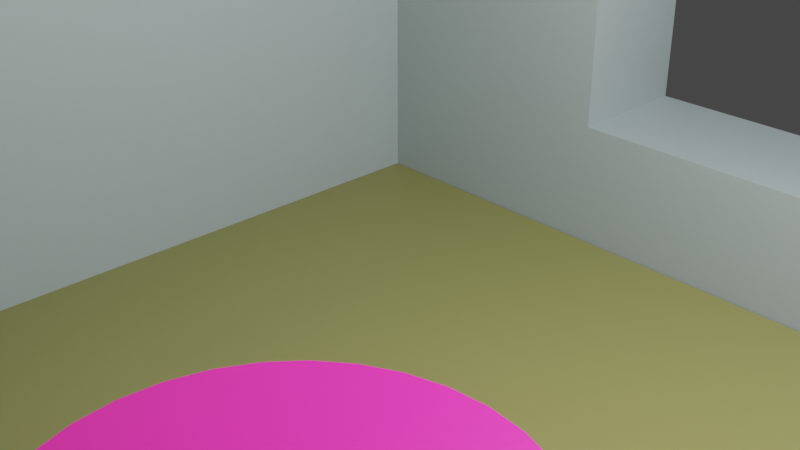 # Source: cafe_environment_bloclout.blend  (saved by Blender 3.5.10; exported with 4.5.12 LTS)
import bpy
from mathutils import Matrix  # noqa: F401  (used for matrix-valued properties, if any)

bpy.ops.wm.read_factory_settings(use_empty=True)
scene = bpy.context.scene
scene.name = 'Scene'

# ---- collections
col_collection = bpy.data.collections.new('Collection'); scene.collection.children.link(col_collection)

# ---- materials (node trees are filled in below, after node groups)
mat_floor = bpy.data.materials.new('floor')
mat_floor.alpha_threshold = 0.0
mat_floor.use_transparent_shadow = False
mat_floor.roughness = 0.5
mat_floor.line_color = (0.0, 0.0, 0.0, 1.0)
mat_walls = bpy.data.materials.new('walls')
mat_walls.use_transparent_shadow = False
mat_table = bpy.data.materials.new('table')
mat_table.use_transparent_shadow = False

# ---- material node trees
mat_floor.use_nodes = True; mat_floor.node_tree.nodes.clear()
_N = mat_floor.node_tree.nodes; _L = mat_floor.node_tree.links
n0 = _N.new('ShaderNodeOutputMaterial'); n0.name = 'Material Output'; n0.location = (300, 300)
n1 = _N.new('ShaderNodeBsdfPrincipled'); n1.name = 'Principled BSDF'; n1.location = (10, 300)
n1.distribution = 'GGX'
n1.subsurface_method = 'RANDOM_WALK_SKIN'
n1.inputs[0].default_value = (0.2697, 0.2616, 0.08054, 1.0)
n1.inputs[3].default_value = 1.45
n1.inputs[27].default_value = (0.0, 0.0, 0.0, 1.0)
n1.inputs[28].default_value = 1.0
_L.new(n1.outputs[0], n0.inputs[0])
n0.is_active_output = True
mat_walls.use_nodes = True; mat_walls.node_tree.nodes.clear()
_N = mat_walls.node_tree.nodes; _L = mat_walls.node_tree.links
n0 = _N.new('ShaderNodeBsdfPrincipled'); n0.name = 'Principled BSDF'; n0.location = (10, 300)
n0.distribution = 'GGX'
n0.subsurface_method = 'RANDOM_WALK_SKIN'
n0.inputs[0].default_value = (0.4115, 0.4902, 0.4958, 1.0)
n0.inputs[3].default_value = 1.45
n0.inputs[27].default_value = (0.0, 0.0, 0.0, 1.0)
n0.inputs[28].default_value = 1.0
n1 = _N.new('ShaderNodeOutputMaterial'); n1.name = 'Material Output'; n1.location = (300, 300)
_L.new(n0.outputs[0], n1.inputs[0])
n1.is_active_output = True
mat_table.use_nodes = True; mat_table.node_tree.nodes.clear()
_N = mat_table.node_tree.nodes; _L = mat_table.node_tree.links
n0 = _N.new('ShaderNodeBsdfPrincipled'); n0.name = 'Principled BSDF'; n0.location = (10, 300)
n0.distribution = 'GGX'
n0.subsurface_method = 'RANDOM_WALK_SKIN'
n0.inputs[0].default_value = (1.0, 0.01758, 0.3766, 1.0)
n0.inputs[3].default_value = 1.45
n0.inputs[27].default_value = (0.0, 0.0, 0.0, 1.0)
n0.inputs[28].default_value = 1.0
n1 = _N.new('ShaderNodeOutputMaterial'); n1.name = 'Material Output'; n1.location = (300, 300)
_L.new(n0.outputs[0], n1.inputs[0])
n1.is_active_output = True

# ---- world
world_world = bpy.data.worlds.new('World'); scene.world = world_world
world_world.use_nodes = True; world_world.node_tree.nodes.clear()
_N = world_world.node_tree.nodes; _L = world_world.node_tree.links
n0 = _N.new('ShaderNodeOutputWorld'); n0.name = 'World Output'; n0.location = (300, 300)
n1 = _N.new('ShaderNodeBackground'); n1.name = 'Background'; n1.location = (10, 300)
n1.inputs[0].default_value = (0.05088, 0.05088, 0.05088, 1.0)
_L.new(n1.outputs[0], n0.inputs[0])
n0.is_active_output = True
world_world.color = (0.05088, 0.05088, 0.05088)
world_world.use_sun_shadow = False
world_world.sun_shadow_jitter_overblur = 0.0

# ---- cameras
cam_camera = bpy.data.cameras.new('Camera')
cam_camera.clip_end = 100.0
cam_camera.ortho_scale = 7.314

# ---- lights
light_light = bpy.data.lights.new('Light', 'POINT')
light_light.transmission_factor = 0.0
light_light.energy = 1000.0
light_light.shadow_soft_size = 0.1
light_light.shadow_maximum_resolution = 0.006
light_light.use_absolute_resolution = True

# ---- meshes
me_floor = bpy.data.meshes.new('floor')
me_floor.from_pydata([(2.008, 2.008, -1.467), (2.008, 2.008, -18.23), (2.008, -2.008, -1.467), (2.008, -2.008, -18.23), (-2.008, 2.008, -1.467), (-2.008, 2.008, -18.23), (-2.008, -2.008, -1.467), (-2.008, -2.008, -18.23), (-2.008, 2.78, 125.1), (-2.638, 2.78, 125.1), (-2.008, 2.78, -18.23), (-2.638, 2.78, -18.23), (-2.008, -2.008, 125.1), (-2.638, -2.008, 125.1), (-2.008, -2.008, -18.23), (-2.638, -2.008, -18.23), (0.6563, 2.028, 103.7), (0.6563, 2.759, 103.7), (0.6563, 2.028, 24.58), (0.6563, 2.759, 24.58), (-0.6563, 2.028, 103.7), (-0.6563, 2.759, 103.7), (-0.6563, 2.028, 24.58), (-0.6563, 2.759, 24.58), (-2.008, 2.78, 125.1), (-2.008, 2.78, -18.23), (2.008, 2.78, 125.1), (2.008, 2.78, -18.23), (2.008, 2.008, -18.23), (-2.008, 2.008, -18.23), (2.008, 2.008, 125.1), (-2.008, 2.008, 125.1), (2.008, 2.78, 125.1), (2.008, 2.008, 125.1), (2.008, 2.78, -18.23), (2.008, 2.008, -18.23), (6.33, 2.78, 125.1), (6.33, 2.008, 125.1), (6.33, 2.78, -18.23), (6.33, 2.008, -18.23), (6.33, 2.016, -1.467), (6.33, 2.016, -18.23), (6.33, -1.999, -1.467), (6.33, -1.999, -18.23), (2.008, 2.016, -1.467), (2.008, 2.016, -18.23), (2.008, -1.999, -1.467), (2.008, -1.999, -18.23), (2.008, -2.008, -1.467), (2.008, -2.008, -18.23), (2.008, -6.023, -1.467), (2.008, -6.023, -18.23), (-2.008, -2.008, -1.467), (-2.008, -2.008, -18.23), (-2.008, -6.023, -1.467), (-2.008, -6.023, -18.23), (6.33, -1.999, -1.467), (6.33, -1.999, -18.23), (6.33, -6.014, -1.467), (6.33, -6.014, -18.23), (2.008, -1.999, -1.467), (2.008, -1.999, -18.23), (2.008, -6.014, -1.467), (2.008, -6.014, -18.23), (-2.008, -2.008, 125.1), (-2.638, -2.008, 125.1), (-2.008, -2.008, -18.23), (-2.638, -2.008, -18.23), (-2.008, -6.023, 125.1), (-2.638, -6.023, 125.1), (-2.008, -6.023, -18.23), (-2.638, -6.023, -18.23), (3.858, 2.008, 125.1), (3.858, 2.78, -18.23), (3.858, 2.008, -18.23), (3.858, 2.78, 125.1), (3.858, 1.53, -18.23), (2.008, 1.53, -18.23), (2.008, 0.4342, 125.1), (3.858, 0.4342, 125.1), (6.33, 2.008, 69.07), (2.008, 2.78, 69.07), (6.33, 2.78, 69.07), (2.008, 2.008, 69.07), (3.858, 2.008, 69.07), (3.858, 2.78, 69.07), (2.008, 1.53, 69.07), (3.858, 1.53, 69.07)], [], [(0, 4, 6, 2), (3, 2, 6, 7), (7, 6, 4, 5), (5, 1, 3, 7), (1, 0, 2, 3), (5, 4, 0, 1), (8, 12, 14, 10), (11, 10, 14, 15), (15, 14, 12, 13), (13, 9, 11, 15), (9, 8, 10, 11), (13, 12, 8, 9), (27, 28, 29, 25), (25, 29, 31, 24), (26, 30, 28, 27), (24, 31, 30, 26), (21, 23, 25, 24), (17, 21, 24, 26), (23, 19, 27, 25), (19, 17, 26, 27), (18, 22, 29, 28), (16, 18, 28, 30), (22, 20, 31, 29), (20, 16, 30, 31), (17, 16, 20, 21), (19, 18, 16, 17), (21, 20, 22, 23), (23, 22, 18, 19), (85, 82, 38, 73), (74, 73, 38, 39), (80, 82, 36, 37), (72, 33, 78, 79), (83, 81, 34, 35), (72, 75, 32, 33), (40, 44, 46, 42), (43, 42, 46, 47), (47, 46, 44, 45), (45, 41, 43, 47), (41, 40, 42, 43), (45, 44, 40, 41), (48, 52, 54, 50), (51, 50, 54, 55), (55, 54, 52, 53), (53, 49, 51, 55), (49, 48, 50, 51), (53, 52, 48, 49), (56, 60, 62, 58), (59, 58, 62, 63), (63, 62, 60, 61), (61, 57, 59, 63), (57, 56, 58, 59), (61, 60, 56, 57), (64, 68, 70, 66), (67, 66, 70, 71), (71, 70, 68, 69), (69, 65, 67, 71), (65, 64, 66, 67), (69, 68, 64, 65), (37, 36, 75, 72), (80, 84, 74, 39), (35, 34, 73, 74), (81, 85, 73, 34), (87, 86, 77, 76), (84, 72, 79, 87), (35, 74, 76, 77), (83, 35, 77, 86), (33, 83, 86, 78), (74, 84, 87, 76), (79, 78, 86, 87), (32, 75, 85, 81), (37, 72, 84, 80), (33, 32, 81, 83), (39, 38, 82, 80), (75, 36, 82, 85)])
me_floor.polygons.foreach_set('material_index', [0, 0, 0, 0, 0, 0, 1, 1, 1, 1, 1, 1, 1, 1, 1, 1, 1, 1, 1, 1, 1, 1, 1, 1, 1, 1, 1, 1, 1, 1, 1, 1, 1, 1, 0, 0, 0, 0, 0, 0, 0, 0, 0, 0, 0, 0, 0, 0, 0, 0, 0, 0, 1, 1, 1, 1, 1, 1, 1, 1, 1, 1, 1, 1, 1, 1, 1, 1, 1, 1, 1, 1, 1, 1])
_uv = me_floor.uv_layers.new(name='UVMap')
_uv.uv.foreach_set('vector', [0.625, 0.5, 0.875, 0.5, 0.875, 0.75, 0.625, 0.75, 0.375, 0.75, 0.625, 0.75, 0.625, 1.0, 0.375, 1.0, 0.375, 0.0, 0.625, 0.0, 0.625, 0.25, 0.375, 0.25, 0.125, 0.5, 0.375, 0.5, 0.375, 0.75, 0.125, 0.75, 0.375, 0.5, 0.625, 0.5, 0.625, 0.75, 0.375, 0.75, 0.375, 0.25, 0.625, 0.25, 0.625, 0.5, 0.375, 0.5, 0.625, 0.5, 0.875, 0.5, 0.875, 0.75, 0.625, 0.75, 0.375, 0.75, 0.625, 0.75, 0.625, 1.0, 0.375, 1.0, 0.375, 0.0, 0.625, 0.0, 0.625, 0.25, 0.375, 0.25, 0.125, 0.5, 0.375, 0.5, 0.375, 0.75, 0.125, 0.75, 0.375, 0.5, 0.625, 0.5, 0.625, 0.75, 0.375, 0.75, 0.375, 0.25, 0.625, 0.25, 0.625, 0.5, 0.375, 0.5, 0.375, 0.75, 0.625, 0.75, 0.625, 1.0, 0.375, 1.0, 0.375, 0.0, 0.625, 0.0, 0.625, 0.25, 0.375, 0.25, 0.375, 0.5, 0.625, 0.5, 0.625, 0.75, 0.375, 0.75, 0.375, 0.25, 0.625, 0.25, 0.625, 0.5, 0.375, 0.5, 0.2029, 0.502, 0.2029, 0.748, 0.125, 0.75, 0.125, 0.5, 0.2971, 0.502, 0.2029, 0.502, 0.125, 0.5, 0.375, 0.5, 0.2029, 0.748, 0.2971, 0.748, 0.375, 0.75, 0.125, 0.75, 0.2971, 0.748, 0.2971, 0.502, 0.375, 0.5, 0.375, 0.75, 0.6826, 0.7485, 0.8174, 0.7485, 0.875, 0.75, 0.625, 0.75, 0.6826, 0.5015, 0.6826, 0.7485, 0.625, 0.75, 0.625, 0.5, 0.8174, 0.7485, 0.8174, 0.5015, 0.875, 0.5, 0.875, 0.75, 0.8174, 0.5015, 0.6826, 0.5015, 0.625, 0.5, 0.875, 0.5, 0.2971, 0.502, 0.6826, 0.5015, 0.8174, 0.5015, 0.2029, 0.502, 0.2971, 0.748, 0.6826, 0.7485, 0.6826, 0.5015, 0.2971, 0.502, 0.2029, 0.502, 0.8174, 0.5015, 0.8174, 0.7485, 0.2029, 0.748, 0.2029, 0.748, 0.8174, 0.7485, 0.6826, 0.7485, 0.2971, 0.748, 0.75, 0.625, 0.875, 0.625, 0.875, 0.75, 0.75, 0.75, 0.375, 0.875, 0.625, 0.875, 0.625, 1.0, 0.375, 1.0, 0.375, 0.125, 0.625, 0.125, 0.625, 0.25, 0.375, 0.25, 0.375, 0.375, 0.375, 0.5, 0.375, 0.5, 0.375, 0.375, 0.375, 0.625, 0.625, 0.625, 0.625, 0.75, 0.375, 0.75, 0.375, 0.375, 0.625, 0.375, 0.625, 0.5, 0.375, 0.5, 0.625, 0.5, 0.875, 0.5, 0.875, 0.75, 0.625, 0.75, 0.375, 0.75, 0.625, 0.75, 0.625, 1.0, 0.375, 1.0, 0.375, 0.0, 0.625, 0.0, 0.625, 0.25, 0.375, 0.25, 0.125, 0.5, 0.375, 0.5, 0.375, 0.75, 0.125, 0.75, 0.375, 0.5, 0.625, 0.5, 0.625, 0.75, 0.375, 0.75, 0.375, 0.25, 0.625, 0.25, 0.625, 0.5, 0.375, 0.5, 0.625, 0.5, 0.875, 0.5, 0.875, 0.75, 0.625, 0.75, 0.375, 0.75, 0.625, 0.75, 0.625, 1.0, 0.375, 1.0, 0.375, 0.0, 0.625, 0.0, 0.625, 0.25, 0.375, 0.25, 0.125, 0.5, 0.375, 0.5, 0.375, 0.75, 0.125, 0.75, 0.375, 0.5, 0.625, 0.5, 0.625, 0.75, 0.375, 0.75, 0.375, 0.25, 0.625, 0.25, 0.625, 0.5, 0.375, 0.5, 0.625, 0.5, 0.875, 0.5, 0.875, 0.75, 0.625, 0.75, 0.375, 0.75, 0.625, 0.75, 0.625, 1.0, 0.375, 1.0, 0.375, 0.0, 0.625, 0.0, 0.625, 0.25, 0.375, 0.25, 0.125, 0.5, 0.375, 0.5, 0.375, 0.75, 0.125, 0.75, 0.375, 0.5, 0.625, 0.5, 0.625, 0.75, 0.375, 0.75, 0.375, 0.25, 0.625, 0.25, 0.625, 0.5, 0.375, 0.5, 0.625, 0.5, 0.875, 0.5, 0.875, 0.75, 0.625, 0.75, 0.375, 0.75, 0.625, 0.75, 0.625, 1.0, 0.375, 1.0, 0.375, 0.0, 0.625, 0.0, 0.625, 0.25, 0.375, 0.25, 0.125, 0.5, 0.375, 0.5, 0.375, 0.75, 0.125, 0.75, 0.375, 0.5, 0.625, 0.5, 0.625, 0.75, 0.375, 0.75, 0.375, 0.25, 0.625, 0.25, 0.625, 0.5, 0.375, 0.5, 0.375, 0.25, 0.625, 0.25, 0.625, 0.375, 0.375, 0.375, 0.125, 0.625, 0.25, 0.625, 0.25, 0.75, 0.125, 0.75, 0.375, 0.75, 0.625, 0.75, 0.625, 0.875, 0.375, 0.875, 0.625, 0.625, 0.75, 0.625, 0.75, 0.75, 0.625, 0.75, 0.25, 0.625, 0.375, 0.625, 0.375, 0.75, 0.25, 0.75, 0.25, 0.625, 0.25, 0.5, 0.25, 0.5, 0.25, 0.625, 0.375, 0.75, 0.375, 0.875, 0.375, 0.875, 0.375, 0.75, 0.375, 0.625, 0.375, 0.75, 0.375, 0.75, 0.375, 0.625, 0.375, 0.5, 0.375, 0.625, 0.375, 0.625, 0.375, 0.5, 0.25, 0.75, 0.25, 0.625, 0.25, 0.625, 0.25, 0.75, 0.25, 0.5, 0.375, 0.5, 0.375, 0.625, 0.25, 0.625, 0.625, 0.5, 0.75, 0.5, 0.75, 0.625, 0.625, 0.625, 0.125, 0.5, 0.25, 0.5, 0.25, 0.625, 0.125, 0.625, 0.375, 0.5, 0.625, 0.5, 0.625, 0.625, 0.375, 0.625, 0.375, 0.0, 0.625, 0.0, 0.625, 0.125, 0.375, 0.125, 0.75, 0.5, 0.875, 0.5, 0.875, 0.625, 0.75, 0.625])
me_floor.materials.append(mat_floor)
me_floor.materials.append(mat_walls)
me_floor.use_mirror_vertex_groups = False
me_floor.update()
me_cylinder = bpy.data.meshes.new('Cylinder')
me_cylinder.from_pydata([(1.618, -2.194, 3.918), (1.616, -0.8196, 11.43), (1.653, -2.198, 3.918), (1.919, -0.8495, 11.43), (1.687, -2.208, 3.918), (2.211, -0.938, 11.43), (1.719, -2.225, 3.918), (2.48, -1.082, 11.43), (1.746, -2.247, 3.918), (2.716, -1.275, 11.43), (1.769, -2.275, 3.918), (2.909, -1.511, 11.43), (1.785, -2.306, 3.918), (3.053, -1.78, 11.43), (1.796, -2.34, 3.918), (3.142, -2.072, 11.43), (1.799, -2.375, 3.918), (3.171, -2.375, 11.43), (1.796, -2.41, 3.918), (3.142, -2.679, 11.43), (1.785, -2.444, 3.918), (3.053, -2.971, 11.43), (1.769, -2.476, 3.918), (2.909, -3.24, 11.43), (1.746, -2.503, 3.918), (2.716, -3.475, 11.43), (1.719, -2.526, 3.918), (2.48, -3.669, 11.43), (1.687, -2.542, 3.918), (2.211, -3.813, 11.43), (1.653, -2.553, 3.918), (1.919, -3.901, 11.43), (1.618, -2.556, 3.918), (1.616, -3.931, 11.43), (1.583, -2.553, 3.918), (1.312, -3.901, 11.43), (1.549, -2.542, 3.918), (1.02, -3.813, 11.43), (1.517, -2.526, 3.918), (0.7515, -3.669, 11.43), (1.49, -2.503, 3.918), (0.5157, -3.475, 11.43), (1.468, -2.476, 3.918), (0.3222, -3.24, 11.43), (1.451, -2.444, 3.918), (0.1785, -2.971, 11.43), (1.44, -2.41, 3.918), (0.08995, -2.679, 11.43), (1.437, -2.375, 3.918), (0.06006, -2.375, 11.43), (1.44, -2.34, 3.918), (0.08995, -2.072, 11.43), (1.451, -2.306, 3.918), (0.1785, -1.78, 11.43), (1.468, -2.275, 3.918), (0.3222, -1.511, 11.43), (1.49, -2.247, 3.918), (0.5157, -1.275, 11.43), (1.517, -2.225, 3.918), (0.7515, -1.082, 11.43), (1.549, -2.208, 3.918), (1.02, -0.938, 11.43), (1.583, -2.198, 3.918), (1.312, -0.8495, 11.43), (1.618, -0.8956, 4.181), (1.907, -0.924, 4.181), (2.184, -1.008, 4.181), (2.44, -1.145, 4.181), (2.664, -1.329, 4.181), (2.848, -1.553, 4.181), (2.985, -1.809, 4.181), (3.069, -2.086, 4.181), (3.098, -2.375, 4.181), (3.069, -2.664, 4.181), (2.985, -2.941, 4.181), (2.848, -3.197, 4.181), (2.664, -3.421, 4.181), (2.44, -3.605, 4.181), (2.184, -3.742, 4.181), (1.907, -3.826, 4.181), (1.618, -3.855, 4.181), (1.329, -3.826, 4.181), (1.052, -3.742, 4.181), (0.7961, -3.605, 4.181), (0.5719, -3.421, 4.181), (0.3879, -3.197, 4.181), (0.2511, -2.941, 4.181), (0.1669, -2.664, 4.181), (0.1385, -2.375, 4.181), (0.1669, -2.086, 4.181), (0.2511, -1.809, 4.181), (0.3879, -1.553, 4.181), (0.5719, -1.329, 4.181), (0.7961, -1.145, 4.181), (1.052, -1.008, 4.181), (1.329, -0.924, 4.181), (1.618, -2.194, -18.06), (1.653, -2.198, -18.06), (1.687, -2.208, -18.06), (1.719, -2.225, -18.06), (1.746, -2.247, -18.06), (1.769, -2.275, -18.06), (1.785, -2.306, -18.06), (1.796, -2.34, -18.06), (1.799, -2.375, -18.06), (1.796, -2.41, -18.06), (1.785, -2.444, -18.06), (1.769, -2.476, -18.06), (1.746, -2.503, -18.06), (1.719, -2.526, -18.06), (1.687, -2.542, -18.06), (1.653, -2.553, -18.06), (1.618, -2.556, -18.06), (1.583, -2.553, -18.06), (1.549, -2.542, -18.06), (1.517, -2.526, -18.06), (1.49, -2.503, -18.06), (1.468, -2.476, -18.06), (1.451, -2.444, -18.06), (1.44, -2.41, -18.06), (1.437, -2.375, -18.06), (1.44, -2.34, -18.06), (1.451, -2.306, -18.06), (1.468, -2.275, -18.06), (1.49, -2.247, -18.06), (1.517, -2.225, -18.06), (1.549, -2.208, -18.06), (1.583, -2.198, -18.06), (1.882, -1.047, 3.918), (1.618, -1.021, 3.918), (2.136, -1.124, 3.918), (2.37, -1.249, 3.918), (2.576, -1.418, 3.918), (2.744, -1.623, 3.918), (2.869, -1.857, 3.918), (2.946, -2.111, 3.918), (2.972, -2.375, 3.918), (2.946, -2.639, 3.918), (2.869, -2.893, 3.918), (2.744, -3.127, 3.918), (2.576, -3.333, 3.918), (2.37, -3.501, 3.918), (2.136, -3.626, 3.918), (1.882, -3.703, 3.918), (1.618, -3.729, 3.918), (1.354, -3.703, 3.918), (1.1, -3.626, 3.918), (0.8658, -3.501, 3.918), (0.6606, -3.333, 3.918), (0.4922, -3.127, 3.918), (0.3671, -2.893, 3.918), (0.29, -2.639, 3.918), (0.264, -2.375, 3.918), (0.29, -2.111, 3.918), (0.3671, -1.857, 3.918), (0.4922, -1.623, 3.918), (0.6606, -1.418, 3.918), (0.8658, -1.249, 3.918), (1.1, -1.124, 3.918), (1.354, -1.047, 3.918), (3.083, -2.231, 4.181), (3.157, -2.224, 11.43), (1.797, -2.357, 3.918), (1.797, -2.357, -18.06), (2.959, -2.243, 3.918), (1.618, -0.8956, -18.07), (1.907, -0.924, -18.07), (2.184, -1.008, -18.07), (2.44, -1.145, -18.07), (2.664, -1.329, -18.07), (2.848, -1.553, -18.07), (2.985, -1.809, -18.07), (3.069, -2.086, -18.07), (3.083, -2.231, -18.07), (3.098, -2.375, -18.07), (3.069, -2.664, -18.07), (2.985, -2.941, -18.07), (2.848, -3.197, -18.07), (2.664, -3.421, -18.07), (2.44, -3.605, -18.07), (2.184, -3.742, -18.07), (1.907, -3.826, -18.07), (1.618, -3.855, -18.07), (1.329, -3.826, -18.07), (1.052, -3.742, -18.07), (0.7961, -3.605, -18.07), (0.5719, -3.421, -18.07), (0.3879, -3.197, -18.07), (0.2511, -2.941, -18.07), (0.1669, -2.664, -18.07), (0.1385, -2.375, -18.07), (0.1669, -2.086, -18.07), (0.2511, -1.809, -18.07), (0.3879, -1.553, -18.07), (0.5719, -1.329, -18.07), (0.7961, -1.145, -18.07), (1.052, -1.008, -18.07), (1.329, -0.924, -18.07), (1.618, -1.021, -18.07), (1.882, -1.047, -18.07), (2.136, -1.124, -18.07), (2.37, -1.249, -18.07), (2.576, -1.418, -18.07), (2.744, -1.623, -18.07), (2.869, -1.857, -18.07), (2.946, -2.111, -18.07), (2.972, -2.375, -18.07), (2.946, -2.639, -18.07), (2.869, -2.893, -18.07), (2.744, -3.127, -18.07), (2.576, -3.333, -18.07), (2.37, -3.501, -18.07), (2.136, -3.626, -18.07), (1.882, -3.703, -18.07), (1.618, -3.729, -18.07), (1.354, -3.703, -18.07), (1.1, -3.626, -18.07), (0.8658, -3.501, -18.07), (0.6606, -3.333, -18.07), (0.4922, -3.127, -18.07), (0.3671, -2.893, -18.07), (0.29, -2.639, -18.07), (0.264, -2.375, -18.07), (0.29, -2.111, -18.07), (0.3671, -1.857, -18.07), (0.4922, -1.623, -18.07), (0.6606, -1.418, -18.07), (0.8658, -1.249, -18.07), (1.1, -1.124, -18.07), (1.354, -1.047, -18.07), (2.959, -2.243, -18.07), (0.8523, -1.224, -3.774), (0.6427, -3.353, -3.774), (2.771, -3.143, -3.774), (2.15, -1.097, -3.774), (0.6427, -1.397, -3.774), (0.8523, -3.525, -3.774), (2.899, -2.904, -3.774), (0.3428, -1.845, -3.774), (0.4706, -1.606, -3.774), (1.621, -0.9913, -3.774), (1.891, -1.018, -3.774), (2.978, -2.105, -3.774), (2.991, -2.24, -3.774), (1.351, -3.732, -3.774), (1.091, -3.653, -3.774), (3.004, -2.375, -3.774), (2.978, -2.645, -3.774), (2.39, -1.224, -3.774), (2.599, -3.353, -3.774), (0.4706, -3.143, -3.774), (1.091, -1.097, -3.774), (2.599, -1.397, -3.774), (2.39, -3.525, -3.774), (0.3428, -2.904, -3.774), (1.351, -1.018, -3.774), (2.771, -1.606, -3.774), (2.15, -3.653, -3.774), (0.264, -2.645, -3.774), (2.899, -1.845, -3.774), (1.891, -3.732, -3.774), (0.2374, -2.375, -3.774), (1.621, -3.758, -3.774), (0.264, -2.105, -3.774)], [], [(64, 1, 3, 65), (65, 3, 5, 66), (66, 5, 7, 67), (67, 7, 9, 68), (68, 9, 11, 69), (69, 11, 13, 70), (70, 13, 15, 71), (160, 161, 17, 72), (72, 17, 19, 73), (73, 19, 21, 74), (74, 21, 23, 75), (75, 23, 25, 76), (76, 25, 27, 77), (77, 27, 29, 78), (78, 29, 31, 79), (79, 31, 33, 80), (80, 33, 35, 81), (81, 35, 37, 82), (82, 37, 39, 83), (83, 39, 41, 84), (84, 41, 43, 85), (85, 43, 45, 86), (86, 45, 47, 87), (87, 47, 49, 88), (88, 49, 51, 89), (89, 51, 53, 90), (90, 53, 55, 91), (91, 55, 57, 92), (92, 57, 59, 93), (93, 59, 61, 94), (3, 1, 63, 61, 59, 57, 55, 53, 51, 49, 47, 45, 43, 41, 39, 37, 35, 33, 31, 29, 27, 25, 23, 21, 19, 17, 161, 15, 13, 11, 9, 7, 5), (94, 61, 63, 95), (95, 63, 1, 64), (40, 42, 117, 116), (248, 252, 169, 168), (144, 143, 213, 214), (231, 251, 196, 195), (145, 144, 214, 215), (232, 250, 187, 186), (146, 145, 215, 216), (233, 249, 178, 177), (234, 248, 168, 167), (147, 146, 216, 217), (235, 231, 195, 194), (148, 147, 217, 218), (236, 232, 186, 185), (149, 148, 218, 219), (237, 233, 177, 176), (150, 149, 219, 220), (241, 234, 167, 166), (164, 135, 205, 230), (239, 235, 194, 193), (151, 150, 220, 221), (245, 236, 185, 184), (152, 151, 221, 222), (247, 237, 176, 175), (153, 152, 222, 223), (238, 239, 193, 192), (154, 153, 223, 224), (240, 241, 166, 165), (242, 243, 173, 172), (244, 245, 184, 183), (155, 154, 224, 225), (246, 247, 175, 174), (128, 129, 198, 199), (156, 155, 225, 226), (96, 97, 98, 99, 100, 101, 102, 103, 163, 104, 105, 106, 107, 108, 109, 110, 111, 112, 113, 114, 115, 116, 117, 118, 119, 120, 121, 122, 123, 124, 125, 126, 127), (162, 16, 104, 163), (42, 44, 118, 117), (16, 18, 105, 104), (44, 46, 119, 118), (18, 20, 106, 105), (46, 48, 120, 119), (20, 22, 107, 106), (48, 50, 121, 120), (22, 24, 108, 107), (50, 52, 122, 121), (24, 26, 109, 108), (52, 54, 123, 122), (26, 28, 110, 109), (0, 2, 97, 96), (54, 56, 124, 123), (28, 30, 111, 110), (2, 4, 98, 97), (56, 58, 125, 124), (30, 32, 112, 111), (4, 6, 99, 98), (58, 60, 126, 125), (32, 34, 113, 112), (6, 8, 100, 99), (60, 62, 127, 126), (34, 36, 114, 113), (8, 10, 101, 100), (62, 0, 96, 127), (36, 38, 115, 114), (10, 12, 102, 101), (38, 40, 116, 115), (12, 14, 103, 102), (0, 62, 159, 129), (62, 60, 158, 159), (60, 58, 157, 158), (58, 56, 156, 157), (56, 54, 155, 156), (54, 52, 154, 155), (52, 50, 153, 154), (50, 48, 152, 153), (48, 46, 151, 152), (46, 44, 150, 151), (44, 42, 149, 150), (42, 40, 148, 149), (40, 38, 147, 148), (38, 36, 146, 147), (36, 34, 145, 146), (34, 32, 144, 145), (32, 30, 143, 144), (30, 28, 142, 143), (28, 26, 141, 142), (26, 24, 140, 141), (24, 22, 139, 140), (22, 20, 138, 139), (20, 18, 137, 138), (18, 16, 136, 137), (162, 14, 135, 164), (14, 12, 134, 135), (12, 10, 133, 134), (10, 8, 132, 133), (8, 6, 131, 132), (6, 4, 130, 131), (4, 2, 128, 130), (2, 0, 129, 128), (16, 162, 164, 136), (14, 162, 163, 103), (130, 128, 199, 200), (71, 15, 161, 160), (199, 198, 165, 166), (200, 199, 166, 167), (201, 200, 167, 168), (202, 201, 168, 169), (203, 202, 169, 170), (204, 203, 170, 171), (205, 204, 171, 172), (230, 205, 172, 173), (207, 206, 174, 175), (208, 207, 175, 176), (209, 208, 176, 177), (210, 209, 177, 178), (211, 210, 178, 179), (212, 211, 179, 180), (213, 212, 180, 181), (214, 213, 181, 182), (215, 214, 182, 183), (216, 215, 183, 184), (217, 216, 184, 185), (218, 217, 185, 186), (219, 218, 186, 187), (220, 219, 187, 188), (221, 220, 188, 189), (222, 221, 189, 190), (223, 222, 190, 191), (224, 223, 191, 192), (225, 224, 192, 193), (226, 225, 193, 194), (227, 226, 194, 195), (228, 227, 195, 196), (229, 228, 196, 197), (198, 229, 197, 165), (206, 230, 173, 174), (249, 253, 179, 178), (143, 142, 212, 213), (250, 254, 188, 187), (142, 141, 211, 212), (251, 255, 197, 196), (141, 140, 210, 211), (252, 256, 170, 169), (253, 257, 180, 179), (140, 139, 209, 210), (254, 258, 189, 188), (139, 138, 208, 209), (255, 240, 165, 197), (138, 137, 207, 208), (256, 259, 171, 170), (257, 260, 181, 180), (137, 136, 206, 207), (258, 261, 190, 189), (136, 164, 230, 206), (135, 134, 204, 205), (259, 242, 172, 171), (260, 262, 182, 181), (134, 133, 203, 204), (129, 159, 229, 198), (261, 263, 191, 190), (133, 132, 202, 203), (159, 158, 228, 229), (132, 131, 201, 202), (243, 246, 174, 173), (158, 157, 227, 228), (262, 244, 183, 182), (131, 130, 200, 201), (157, 156, 226, 227), (263, 238, 192, 191), (89, 90, 238, 263), (80, 81, 244, 262), (160, 72, 246, 243), (88, 89, 263, 261), (79, 80, 262, 260), (70, 71, 242, 259), (87, 88, 261, 258), (78, 79, 260, 257), (69, 70, 259, 256), (95, 64, 240, 255), (86, 87, 258, 254), (77, 78, 257, 253), (68, 69, 256, 252), (94, 95, 255, 251), (85, 86, 254, 250), (76, 77, 253, 249), (72, 73, 247, 246), (81, 82, 245, 244), (71, 160, 243, 242), (64, 65, 241, 240), (90, 91, 239, 238), (73, 74, 237, 247), (82, 83, 236, 245), (91, 92, 235, 239), (65, 66, 234, 241), (74, 75, 233, 237), (83, 84, 232, 236), (92, 93, 231, 235), (66, 67, 248, 234), (75, 76, 249, 233), (84, 85, 250, 232), (93, 94, 251, 231), (67, 68, 252, 248)])
_uv = me_cylinder.uv_layers.new(name='UVMap')
_uv.uv.foreach_set('vector', [1.0, 0.5, 1.0, 1.0, 0.9688, 1.0, 0.9688, 0.5, 0.9688, 0.5, 0.9688, 1.0, 0.9375, 1.0, 0.9375, 0.5, 0.9375, 0.5, 0.9375, 1.0, 0.9062, 1.0, 0.9062, 0.5, 0.9062, 0.5, 0.9062, 1.0, 0.875, 1.0, 0.875, 0.5, 0.875, 0.5, 0.875, 1.0, 0.8438, 1.0, 0.8438, 0.5, 0.8438, 0.5, 0.8438, 1.0, 0.8125, 1.0, 0.8125, 0.5, 0.8125, 0.5, 0.8125, 1.0, 0.7812, 1.0, 0.7812, 0.5, 0.7656, 0.5, 0.7656, 1.0, 0.75, 1.0, 0.75, 0.5, 0.75, 0.5, 0.75, 1.0, 0.7188, 1.0, 0.7188, 0.5, 0.7188, 0.5, 0.7188, 1.0, 0.6875, 1.0, 0.6875, 0.5, 0.6875, 0.5, 0.6875, 1.0, 0.6562, 1.0, 0.6562, 0.5, 0.6562, 0.5, 0.6562, 1.0, 0.625, 1.0, 0.625, 0.5, 0.625, 0.5, 0.625, 1.0, 0.5938, 1.0, 0.5938, 0.5, 0.5938, 0.5, 0.5938, 1.0, 0.5625, 1.0, 0.5625, 0.5, 0.5625, 0.5, 0.5625, 1.0, 0.5312, 1.0, 0.5312, 0.5, 0.5312, 0.5, 0.5312, 1.0, 0.5, 1.0, 0.5, 0.5, 0.5, 0.5, 0.5, 1.0, 0.4688, 1.0, 0.4688, 0.5, 0.4688, 0.5, 0.4688, 1.0, 0.4375, 1.0, 0.4375, 0.5, 0.4375, 0.5, 0.4375, 1.0, 0.4062, 1.0, 0.4062, 0.5, 0.4062, 0.5, 0.4062, 1.0, 0.375, 1.0, 0.375, 0.5, 0.375, 0.5, 0.375, 1.0, 0.3438, 1.0, 0.3438, 0.5, 0.3438, 0.5, 0.3438, 1.0, 0.3125, 1.0, 0.3125, 0.5, 0.3125, 0.5, 0.3125, 1.0, 0.2812, 1.0, 0.2812, 0.5, 0.2812, 0.5, 0.2812, 1.0, 0.25, 1.0, 0.25, 0.5, 0.25, 0.5, 0.25, 1.0, 0.2188, 1.0, 0.2188, 0.5, 0.2188, 0.5, 0.2188, 1.0, 0.1875, 1.0, 0.1875, 0.5, 0.1875, 0.5, 0.1875, 1.0, 0.1562, 1.0, 0.1562, 0.5, 0.1562, 0.5, 0.1562, 1.0, 0.125, 1.0, 0.125, 0.5, 0.125, 0.5, 0.125, 1.0, 0.09375, 1.0, 0.09375, 0.5, 0.09375, 0.5, 0.09375, 1.0, 0.0625, 1.0, 0.0625, 0.5, 0.2968, 0.4854, 0.25, 0.49, 0.2032, 0.4854, 0.1582, 0.4717, 0.1167, 0.4496, 0.08029, 0.4197, 0.05045, 0.3833, 0.02827, 0.3418, 0.01461, 0.2968, 0.01, 0.25, 0.01461, 0.2032, 0.02827, 0.1582, 0.05045, 0.1167, 0.08029, 0.08029, 0.1167, 0.05045, 0.1582, 0.02827, 0.2032, 0.01461, 0.25, 0.01, 0.2968, 0.01461, 0.3418, 0.02827, 0.3833, 0.05045, 0.4197, 0.08029, 0.4496, 0.1167, 0.4717, 0.1582, 0.4854, 0.2032, 0.49, 0.25, 0.4877, 0.2734, 0.4854, 0.2968, 0.4717, 0.3418, 0.4496, 0.3833, 0.4197, 0.4197, 0.3833, 0.4496, 0.3418, 0.4717, 0.0625, 0.5, 0.0625, 1.0, 0.03125, 1.0, 0.03125, 0.5, 0.03125, 0.5, 0.03125, 1.0, 0.0, 1.0, 0.0, 0.5, 0.7147, 0.2147, 0.7085, 0.2223, 0.7085, 0.2223, 0.7147, 0.2147, 0.9062, 0.5, 0.875, 0.5, 0.875, 0.5, 0.9062, 0.5, 0.75, 0.105, 0.7783, 0.1078, 0.7783, 0.1078, 0.75, 0.105, 0.09375, 0.5, 0.0625, 0.5, 0.0625, 0.5, 0.09375, 0.5, 0.7217, 0.1078, 0.75, 0.105, 0.75, 0.105, 0.7217, 0.1078, 0.375, 0.5, 0.3438, 0.5, 0.3438, 0.5, 0.375, 0.5, 0.6945, 0.1161, 0.7217, 0.1078, 0.7217, 0.1078, 0.6945, 0.1161, 0.6562, 0.5, 0.625, 0.5, 0.625, 0.5, 0.6562, 0.5, 0.9375, 0.5, 0.9062, 0.5, 0.9062, 0.5, 0.9375, 0.5, 0.6695, 0.1295, 0.6945, 0.1161, 0.6945, 0.1161, 0.6695, 0.1295, 0.125, 0.5, 0.09375, 0.5, 0.09375, 0.5, 0.125, 0.5, 0.6475, 0.1475, 0.6695, 0.1295, 0.6695, 0.1295, 0.6475, 0.1475, 0.4062, 0.5, 0.375, 0.5, 0.375, 0.5, 0.4062, 0.5, 0.6295, 0.1695, 0.6475, 0.1475, 0.6475, 0.1475, 0.6295, 0.1695, 0.6875, 0.5, 0.6562, 0.5, 0.6562, 0.5, 0.6875, 0.5, 0.6161, 0.1945, 0.6295, 0.1695, 0.6295, 0.1695, 0.6161, 0.1945, 0.9687, 0.5, 0.9375, 0.5, 0.9375, 0.5, 0.9688, 0.5, 0.8936, 0.2641, 0.8922, 0.2783, 0.8922, 0.2783, 0.8936, 0.2641, 0.1562, 0.5, 0.125, 0.5, 0.125, 0.5, 0.1562, 0.5, 0.6078, 0.2217, 0.6161, 0.1945, 0.6161, 0.1945, 0.6078, 0.2217, 0.4375, 0.5, 0.4062, 0.5, 0.4062, 0.5, 0.4375, 0.5, 0.605, 0.25, 0.6078, 0.2217, 0.6078, 0.2217, 0.605, 0.25, 0.7188, 0.5, 0.6875, 0.5, 0.6875, 0.5, 0.7188, 0.5, 0.6078, 0.2783, 0.605, 0.25, 0.605, 0.25, 0.6078, 0.2783, 0.1875, 0.5, 0.1562, 0.5, 0.1562, 0.5, 0.1875, 0.5, 0.6161, 0.3055, 0.6078, 0.2783, 0.6078, 0.2783, 0.6161, 0.3055, 1.0, 0.5, 0.9687, 0.5, 0.9688, 0.5, 1.0, 0.5, 0.7812, 0.5, 0.7656, 0.5, 0.7656, 0.5, 0.7812, 0.5, 0.4688, 0.5, 0.4375, 0.5, 0.4375, 0.5, 0.4688, 0.5, 0.6295, 0.3305, 0.6161, 0.3055, 0.6161, 0.3055, 0.6295, 0.3305, 0.75, 0.5, 0.7188, 0.5, 0.7188, 0.5, 0.75, 0.5, 0.7783, 0.3922, 0.75, 0.395, 0.75, 0.395, 0.7783, 0.3922, 0.6475, 0.3525, 0.6295, 0.3305, 0.6295, 0.3305, 0.6475, 0.3525, 0.75, 0.2999, 0.7597, 0.299, 0.7691, 0.2961, 0.7777, 0.2915, 0.7853, 0.2853, 0.7915, 0.2777, 0.7961, 0.2691, 0.799, 0.2597, 0.7994, 0.2549, 0.7999, 0.25, 0.799, 0.2403, 0.7961, 0.2309, 0.7915, 0.2223, 0.7853, 0.2147, 0.7777, 0.2085, 0.7691, 0.2039, 0.7597, 0.201, 0.75, 0.2001, 0.7403, 0.201, 0.7309, 0.2039, 0.7223, 0.2085, 0.7147, 0.2147, 0.7085, 0.2223, 0.7039, 0.2309, 0.701, 0.2403, 0.7001, 0.25, 0.701, 0.2597, 0.7039, 0.2691, 0.7085, 0.2777, 0.7147, 0.2853, 0.7223, 0.2915, 0.7309, 0.2961, 0.7403, 0.299, 0.7994, 0.2549, 0.7999, 0.25, 0.7999, 0.25, 0.7994, 0.2549, 0.7085, 0.2223, 0.7039, 0.2309, 0.7039, 0.2309, 0.7085, 0.2223, 0.7999, 0.25, 0.799, 0.2403, 0.799, 0.2403, 0.7999, 0.25, 0.7039, 0.2309, 0.701, 0.2403, 0.701, 0.2403, 0.7039, 0.2309, 0.799, 0.2403, 0.7961, 0.2309, 0.7961, 0.2309, 0.799, 0.2403, 0.701, 0.2403, 0.7001, 0.25, 0.7001, 0.25, 0.701, 0.2403, 0.7961, 0.2309, 0.7915, 0.2223, 0.7915, 0.2223, 0.7961, 0.2309, 0.7001, 0.25, 0.701, 0.2597, 0.701, 0.2597, 0.7001, 0.25, 0.7915, 0.2223, 0.7853, 0.2147, 0.7853, 0.2147, 0.7915, 0.2223, 0.701, 0.2597, 0.7039, 0.2691, 0.7039, 0.2691, 0.701, 0.2597, 0.7853, 0.2147, 0.7777, 0.2085, 0.7777, 0.2085, 0.7853, 0.2147, 0.7039, 0.2691, 0.7085, 0.2777, 0.7085, 0.2777, 0.7039, 0.2691, 0.7777, 0.2085, 0.7691, 0.2039, 0.7691, 0.2039, 0.7777, 0.2085, 0.75, 0.2999, 0.7597, 0.299, 0.7597, 0.299, 0.75, 0.2999, 0.7085, 0.2777, 0.7147, 0.2853, 0.7147, 0.2853, 0.7085, 0.2777, 0.7691, 0.2039, 0.7597, 0.201, 0.7597, 0.201, 0.7691, 0.2039, 0.7597, 0.299, 0.7691, 0.2961, 0.7691, 0.2961, 0.7597, 0.299, 0.7147, 0.2853, 0.7223, 0.2915, 0.7223, 0.2915, 0.7147, 0.2853, 0.7597, 0.201, 0.75, 0.2001, 0.75, 0.2001, 0.7597, 0.201, 0.7691, 0.2961, 0.7777, 0.2915, 0.7777, 0.2915, 0.7691, 0.2961, 0.7223, 0.2915, 0.7309, 0.2961, 0.7309, 0.2961, 0.7223, 0.2915, 0.75, 0.2001, 0.7403, 0.201, 0.7403, 0.201, 0.75, 0.2001, 0.7777, 0.2915, 0.7853, 0.2853, 0.7853, 0.2853, 0.7777, 0.2915, 0.7309, 0.2961, 0.7403, 0.299, 0.7403, 0.299, 0.7309, 0.2961, 0.7403, 0.201, 0.7309, 0.2039, 0.7309, 0.2039, 0.7403, 0.201, 0.7853, 0.2853, 0.7915, 0.2777, 0.7915, 0.2777, 0.7853, 0.2853, 0.7403, 0.299, 0.75, 0.2999, 0.75, 0.2999, 0.7403, 0.299, 0.7309, 0.2039, 0.7223, 0.2085, 0.7223, 0.2085, 0.7309, 0.2039, 0.7915, 0.2777, 0.7961, 0.2691, 0.7961, 0.2691, 0.7915, 0.2777, 0.7223, 0.2085, 0.7147, 0.2147, 0.7147, 0.2147, 0.7223, 0.2085, 0.7961, 0.2691, 0.799, 0.2597, 0.799, 0.2597, 0.7961, 0.2691, 0.75, 0.2999, 0.7403, 0.299, 0.7217, 0.3922, 0.75, 0.395, 0.7403, 0.299, 0.7309, 0.2961, 0.6945, 0.3839, 0.7217, 0.3922, 0.7309, 0.2961, 0.7223, 0.2915, 0.6695, 0.3705, 0.6945, 0.3839, 0.7223, 0.2915, 0.7147, 0.2853, 0.6475, 0.3525, 0.6695, 0.3705, 0.7147, 0.2853, 0.7085, 0.2777, 0.6295, 0.3305, 0.6475, 0.3525, 0.7085, 0.2777, 0.7039, 0.2691, 0.6161, 0.3055, 0.6295, 0.3305, 0.7039, 0.2691, 0.701, 0.2597, 0.6078, 0.2783, 0.6161, 0.3055, 0.701, 0.2597, 0.7001, 0.25, 0.605, 0.25, 0.6078, 0.2783, 0.7001, 0.25, 0.701, 0.2403, 0.6078, 0.2217, 0.605, 0.25, 0.701, 0.2403, 0.7039, 0.2309, 0.6161, 0.1945, 0.6078, 0.2217, 0.7039, 0.2309, 0.7085, 0.2223, 0.6295, 0.1695, 0.6161, 0.1945, 0.7085, 0.2223, 0.7147, 0.2147, 0.6475, 0.1475, 0.6295, 0.1695, 0.7147, 0.2147, 0.7223, 0.2085, 0.6695, 0.1295, 0.6475, 0.1475, 0.7223, 0.2085, 0.7309, 0.2039, 0.6945, 0.1161, 0.6695, 0.1295, 0.7309, 0.2039, 0.7403, 0.201, 0.7217, 0.1078, 0.6945, 0.1161, 0.7403, 0.201, 0.75, 0.2001, 0.75, 0.105, 0.7217, 0.1078, 0.75, 0.2001, 0.7597, 0.201, 0.7783, 0.1078, 0.75, 0.105, 0.7597, 0.201, 0.7691, 0.2039, 0.8055, 0.1161, 0.7783, 0.1078, 0.7691, 0.2039, 0.7777, 0.2085, 0.8305, 0.1295, 0.8055, 0.1161, 0.7777, 0.2085, 0.7853, 0.2147, 0.8525, 0.1475, 0.8305, 0.1295, 0.7853, 0.2147, 0.7915, 0.2223, 0.8705, 0.1695, 0.8525, 0.1475, 0.7915, 0.2223, 0.7961, 0.2309, 0.8839, 0.1945, 0.8705, 0.1695, 0.7961, 0.2309, 0.799, 0.2403, 0.8922, 0.2217, 0.8839, 0.1945, 0.799, 0.2403, 0.7999, 0.25, 0.895, 0.25, 0.8922, 0.2217, 0.7994, 0.2549, 0.799, 0.2597, 0.8922, 0.2783, 0.8936, 0.2641, 0.799, 0.2597, 0.7961, 0.2691, 0.8839, 0.3055, 0.8922, 0.2783, 0.7961, 0.2691, 0.7915, 0.2777, 0.8705, 0.3305, 0.8839, 0.3055, 0.7915, 0.2777, 0.7853, 0.2853, 0.8525, 0.3525, 0.8705, 0.3305, 0.7853, 0.2853, 0.7777, 0.2915, 0.8305, 0.3705, 0.8525, 0.3525, 0.7777, 0.2915, 0.7691, 0.2961, 0.8055, 0.3839, 0.8305, 0.3705, 0.7691, 0.2961, 0.7597, 0.299, 0.7783, 0.3922, 0.8055, 0.3839, 0.7597, 0.299, 0.75, 0.2999, 0.75, 0.395, 0.7783, 0.3922, 0.7999, 0.25, 0.7994, 0.2549, 0.8936, 0.2641, 0.895, 0.25, 0.799, 0.2597, 0.7994, 0.2549, 0.7994, 0.2549, 0.799, 0.2597, 0.8055, 0.3839, 0.7783, 0.3922, 0.7783, 0.3922, 0.8055, 0.3839, 0.7812, 0.5, 0.7812, 1.0, 0.7656, 1.0, 0.7656, 0.5, 0.7783, 0.3922, 0.75, 0.395, 0.75, 0.49, 0.7968, 0.4854, 0.8055, 0.3839, 0.7783, 0.3922, 0.7968, 0.4854, 0.8418, 0.4717, 0.8305, 0.3705, 0.8055, 0.3839, 0.8418, 0.4717, 0.8833, 0.4496, 0.8525, 0.3525, 0.8305, 0.3705, 0.8833, 0.4496, 0.9197, 0.4197, 0.8705, 0.3305, 0.8525, 0.3525, 0.9197, 0.4197, 0.9496, 0.3833, 0.8839, 0.3055, 0.8705, 0.3305, 0.9496, 0.3833, 0.9717, 0.3418, 0.8922, 0.2783, 0.8839, 0.3055, 0.9717, 0.3418, 0.9854, 0.2968, 0.8936, 0.2641, 0.8922, 0.2783, 0.9854, 0.2968, 0.9877, 0.2734, 0.8922, 0.2217, 0.895, 0.25, 0.99, 0.25, 0.9854, 0.2032, 0.8839, 0.1945, 0.8922, 0.2217, 0.9854, 0.2032, 0.9717, 0.1582, 0.8705, 0.1695, 0.8839, 0.1945, 0.9717, 0.1582, 0.9496, 0.1167, 0.8525, 0.1475, 0.8705, 0.1695, 0.9496, 0.1167, 0.9197, 0.08029, 0.8305, 0.1295, 0.8525, 0.1475, 0.9197, 0.08029, 0.8833, 0.05045, 0.8055, 0.1161, 0.8305, 0.1295, 0.8833, 0.05045, 0.8418, 0.02827, 0.7783, 0.1078, 0.8055, 0.1161, 0.8418, 0.02827, 0.7968, 0.01461, 0.75, 0.105, 0.7783, 0.1078, 0.7968, 0.01461, 0.75, 0.01, 0.7217, 0.1078, 0.75, 0.105, 0.75, 0.01, 0.7032, 0.01461, 0.6945, 0.1161, 0.7217, 0.1078, 0.7032, 0.01461, 0.6582, 0.02827, 0.6695, 0.1295, 0.6945, 0.1161, 0.6582, 0.02827, 0.6167, 0.05045, 0.6475, 0.1475, 0.6695, 0.1295, 0.6167, 0.05045, 0.5803, 0.08029, 0.6295, 0.1695, 0.6475, 0.1475, 0.5803, 0.08029, 0.5504, 0.1167, 0.6161, 0.1945, 0.6295, 0.1695, 0.5504, 0.1167, 0.5283, 0.1582, 0.6078, 0.2217, 0.6161, 0.1945, 0.5283, 0.1582, 0.5146, 0.2032, 0.605, 0.25, 0.6078, 0.2217, 0.5146, 0.2032, 0.51, 0.25, 0.6078, 0.2783, 0.605, 0.25, 0.51, 0.25, 0.5146, 0.2968, 0.6161, 0.3055, 0.6078, 0.2783, 0.5146, 0.2968, 0.5283, 0.3418, 0.6295, 0.3305, 0.6161, 0.3055, 0.5283, 0.3418, 0.5504, 0.3833, 0.6475, 0.3525, 0.6295, 0.3305, 0.5504, 0.3833, 0.5803, 0.4197, 0.6695, 0.3705, 0.6475, 0.3525, 0.5803, 0.4197, 0.6167, 0.4496, 0.6945, 0.3839, 0.6695, 0.3705, 0.6167, 0.4496, 0.6582, 0.4717, 0.7217, 0.3922, 0.6945, 0.3839, 0.6582, 0.4717, 0.7032, 0.4854, 0.75, 0.395, 0.7217, 0.3922, 0.7032, 0.4854, 0.75, 0.49, 0.895, 0.25, 0.8936, 0.2641, 0.9877, 0.2734, 0.99, 0.25, 0.625, 0.5, 0.5938, 0.5, 0.5938, 0.5, 0.625, 0.5, 0.7783, 0.1078, 0.8055, 0.1161, 0.8055, 0.1161, 0.7783, 0.1078, 0.3438, 0.5, 0.3125, 0.5, 0.3125, 0.5, 0.3438, 0.5, 0.8055, 0.1161, 0.8305, 0.1295, 0.8305, 0.1295, 0.8055, 0.1161, 0.0625, 0.5, 0.03125, 0.5, 0.03125, 0.5, 0.0625, 0.5, 0.8305, 0.1295, 0.8525, 0.1475, 0.8525, 0.1475, 0.8305, 0.1295, 0.875, 0.5, 0.8438, 0.5, 0.8438, 0.5, 0.875, 0.5, 0.5938, 0.5, 0.5625, 0.5, 0.5625, 0.5, 0.5938, 0.5, 0.8525, 0.1475, 0.8705, 0.1695, 0.8705, 0.1695, 0.8525, 0.1475, 0.3125, 0.5, 0.2812, 0.5, 0.2812, 0.5, 0.3125, 0.5, 0.8705, 0.1695, 0.8839, 0.1945, 0.8839, 0.1945, 0.8705, 0.1695, 0.03125, 0.5, 0.0, 0.5, 0.0, 0.5, 0.03125, 0.5, 0.8839, 0.1945, 0.8922, 0.2217, 0.8922, 0.2217, 0.8839, 0.1945, 0.8438, 0.5, 0.8125, 0.5, 0.8125, 0.5, 0.8438, 0.5, 0.5625, 0.5, 0.5312, 0.5, 0.5312, 0.5, 0.5625, 0.5, 0.8922, 0.2217, 0.895, 0.25, 0.895, 0.25, 0.8922, 0.2217, 0.2812, 0.5, 0.25, 0.5, 0.25, 0.5, 0.2812, 0.5, 0.895, 0.25, 0.8936, 0.2641, 0.8936, 0.2641, 0.895, 0.25, 0.8922, 0.2783, 0.8839, 0.3055, 0.8839, 0.3055, 0.8922, 0.2783, 0.8125, 0.5, 0.7812, 0.5, 0.7812, 0.5, 0.8125, 0.5, 0.5312, 0.5, 0.5, 0.5, 0.5, 0.5, 0.5312, 0.5, 0.8839, 0.3055, 0.8705, 0.3305, 0.8705, 0.3305, 0.8839, 0.3055, 0.75, 0.395, 0.7217, 0.3922, 0.7217, 0.3922, 0.75, 0.395, 0.25, 0.5, 0.2188, 0.5, 0.2188, 0.5, 0.25, 0.5, 0.8705, 0.3305, 0.8525, 0.3525, 0.8525, 0.3525, 0.8705, 0.3305, 0.7217, 0.3922, 0.6945, 0.3839, 0.6945, 0.3839, 0.7217, 0.3922, 0.8525, 0.3525, 0.8305, 0.3705, 0.8305, 0.3705, 0.8525, 0.3525, 0.7656, 0.5, 0.75, 0.5, 0.75, 0.5, 0.7656, 0.5, 0.6945, 0.3839, 0.6695, 0.3705, 0.6695, 0.3705, 0.6945, 0.3839, 0.5, 0.5, 0.4688, 0.5, 0.4688, 0.5, 0.5, 0.5, 0.8305, 0.3705, 0.8055, 0.3839, 0.8055, 0.3839, 0.8305, 0.3705, 0.6695, 0.3705, 0.6475, 0.3525, 0.6475, 0.3525, 0.6695, 0.3705, 0.2188, 0.5, 0.1875, 0.5, 0.1875, 0.5, 0.2188, 0.5, 0.2188, 0.5, 0.1875, 0.5, 0.1875, 0.5, 0.2188, 0.5, 0.5, 0.5, 0.4688, 0.5, 0.4688, 0.5, 0.5, 0.5, 0.7656, 0.5, 0.75, 0.5, 0.75, 0.5, 0.7656, 0.5, 0.25, 0.5, 0.2188, 0.5, 0.2188, 0.5, 0.25, 0.5, 0.5312, 0.5, 0.5, 0.5, 0.5, 0.5, 0.5312, 0.5, 0.8125, 0.5, 0.7812, 0.5, 0.7812, 0.5, 0.8125, 0.5, 0.2812, 0.5, 0.25, 0.5, 0.25, 0.5, 0.2812, 0.5, 0.5625, 0.5, 0.5312, 0.5, 0.5312, 0.5, 0.5625, 0.5, 0.8438, 0.5, 0.8125, 0.5, 0.8125, 0.5, 0.8438, 0.5, 0.03125, 0.5, 0.0, 0.5, 0.0, 0.5, 0.03125, 0.5, 0.3125, 0.5, 0.2812, 0.5, 0.2812, 0.5, 0.3125, 0.5, 0.5938, 0.5, 0.5625, 0.5, 0.5625, 0.5, 0.5938, 0.5, 0.875, 0.5, 0.8438, 0.5, 0.8438, 0.5, 0.875, 0.5, 0.0625, 0.5, 0.03125, 0.5, 0.03125, 0.5, 0.0625, 0.5, 0.3438, 0.5, 0.3125, 0.5, 0.3125, 0.5, 0.3438, 0.5, 0.625, 0.5, 0.5938, 0.5, 0.5938, 0.5, 0.625, 0.5, 0.75, 0.5, 0.7188, 0.5, 0.7188, 0.5, 0.75, 0.5, 0.4688, 0.5, 0.4375, 0.5, 0.4375, 0.5, 0.4688, 0.5, 0.7812, 0.5, 0.7656, 0.5, 0.7656, 0.5, 0.7812, 0.5, 1.0, 0.5, 0.9688, 0.5, 0.9687, 0.5, 1.0, 0.5, 0.1875, 0.5, 0.1562, 0.5, 0.1562, 0.5, 0.1875, 0.5, 0.7188, 0.5, 0.6875, 0.5, 0.6875, 0.5, 0.7188, 0.5, 0.4375, 0.5, 0.4062, 0.5, 0.4062, 0.5, 0.4375, 0.5, 0.1562, 0.5, 0.125, 0.5, 0.125, 0.5, 0.1562, 0.5, 0.9688, 0.5, 0.9375, 0.5, 0.9375, 0.5, 0.9687, 0.5, 0.6875, 0.5, 0.6562, 0.5, 0.6562, 0.5, 0.6875, 0.5, 0.4062, 0.5, 0.375, 0.5, 0.375, 0.5, 0.4062, 0.5, 0.125, 0.5, 0.09375, 0.5, 0.09375, 0.5, 0.125, 0.5, 0.9375, 0.5, 0.9062, 0.5, 0.9062, 0.5, 0.9375, 0.5, 0.6562, 0.5, 0.625, 0.5, 0.625, 0.5, 0.6562, 0.5, 0.375, 0.5, 0.3438, 0.5, 0.3438, 0.5, 0.375, 0.5, 0.09375, 0.5, 0.0625, 0.5, 0.0625, 0.5, 0.09375, 0.5, 0.9062, 0.5, 0.875, 0.5, 0.875, 0.5, 0.9062, 0.5])
me_cylinder.materials.append(mat_table)
me_cylinder.update()

# ---- objects
ob_room = bpy.data.objects.new('room', me_floor)
ob_light = bpy.data.objects.new('Light', light_light)
ob_camera = bpy.data.objects.new('Camera', cam_camera)
ob_table = bpy.data.objects.new('table', me_cylinder)

# ---- transforms, parenting, visibility, modifiers, constraints
ob_room.location = (1.304, -0.5698, -0.07594)
ob_room.scale = (1.693, 1.521, 0.03961)
ob_room.lock_rotations_4d = False
ob_room.empty_display_type = 'ARROWS'
ob_room.lineart.crease_threshold = 0.0
ob_light.location = (3.571, -0.09672, 4.832)
ob_light.rotation_euler = (0.6503, 0.05522, 1.866)
ob_light.scale = (0.5643, 0.5643, 0.5643)
ob_light.lock_rotations_4d = False
ob_light.empty_display_type = 'ARROWS'
ob_light.color = (0.0, 0.0, 0.0, 0.0)
ob_light.lineart.crease_threshold = 0.0
ob_camera.location = (5.423, -4.572, 4.299)
ob_camera.rotation_euler = (1.109, 0.0, 0.8149)
ob_camera.scale = (0.5643, 0.5643, 0.5643)
ob_camera.lock_rotations_4d = False
ob_camera.empty_display_type = 'ARROWS'
ob_camera.color = (0.0, 0.0, 0.0, 0.0)
ob_camera.display_type = 'WIRE'
ob_camera.lineart.crease_threshold = 0.0
ob_table.location = (1.366, -0.7383, 0.7221)
ob_table.scale = (0.7872, 0.7872, 0.04769)

# ---- collection membership
col_collection.objects.link(ob_room)
col_collection.objects.link(ob_light)
col_collection.objects.link(ob_camera)
col_collection.objects.link(ob_table)

# ---- scene / render settings (as saved in the file)
scene.camera = ob_camera
scene.frame_start = 1; scene.frame_end = 250; scene.frame_set(1)
scene.render.engine = 'BLENDER_EEVEE_NEXT'
scene.cycles.sampling_pattern = 'TABULATED_SOBOL'
scene.view_settings.view_transform = 'Filmic'
bpy.context.view_layer.update()
